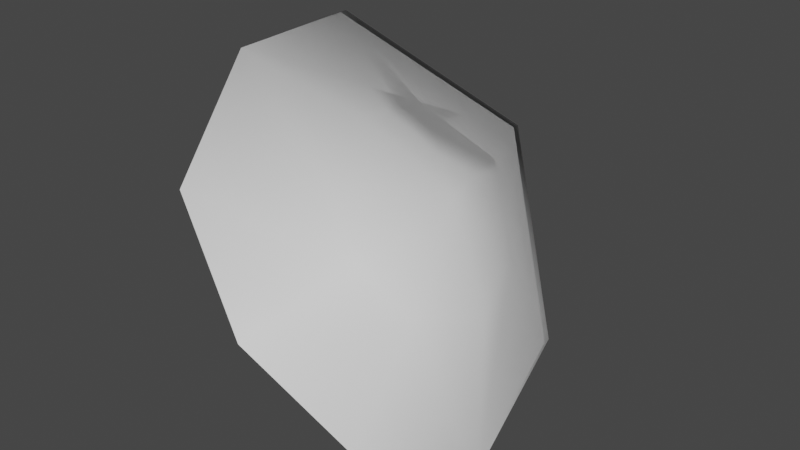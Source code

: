 # Source: fe_fruit_stem_leaf_04-2.blend  (saved by Blender 3.0.42; exported with 4.5.12 LTS)
import bpy
from mathutils import Matrix  # noqa: F401  (used for matrix-valued properties, if any)

bpy.ops.wm.read_factory_settings(use_empty=True)
scene = bpy.context.scene
scene.name = 'Scene'

# ---- collections
col_collection = bpy.data.collections.new('Collection'); scene.collection.children.link(col_collection)

# ---- materials (node trees are filled in below, after node groups)
mat_material = bpy.data.materials.new('Material')
mat_material.alpha_threshold = 0.0
mat_material.use_transparent_shadow = False
mat_material.line_color = (0.0, 0.0, 0.0, 1.0)

# ---- material node trees
mat_material.use_nodes = True; mat_material.node_tree.nodes.clear()
_N = mat_material.node_tree.nodes; _L = mat_material.node_tree.links
n0 = _N.new('ShaderNodeOutputMaterial'); n0.name = 'Material Output'; n0.location = (300, 300)
n1 = _N.new('ShaderNodeBsdfPrincipled'); n1.name = 'Principled BSDF'; n1.location = (10, 300)
n1.distribution = 'GGX'
n1.subsurface_method = 'RANDOM_WALK_SKIN'
n1.inputs[2].default_value = 0.4
n1.inputs[3].default_value = 1.45
n1.inputs[27].default_value = (0.0, 0.0, 0.0, 1.0)
n1.inputs[28].default_value = 1.0
_L.new(n1.outputs[0], n0.inputs[0])
n0.is_active_output = True

# ---- world
world_world = bpy.data.worlds.new('World'); scene.world = world_world
world_world.use_nodes = True; world_world.node_tree.nodes.clear()
_N = world_world.node_tree.nodes; _L = world_world.node_tree.links
n0 = _N.new('ShaderNodeOutputWorld'); n0.name = 'World Output'; n0.location = (300, 300)
n1 = _N.new('ShaderNodeBackground'); n1.name = 'Background'; n1.location = (10, 300)
n1.inputs[0].default_value = (0.05088, 0.05088, 0.05088, 1.0)
_L.new(n1.outputs[0], n0.inputs[0])
n0.is_active_output = True
world_world.color = (0.05088, 0.05088, 0.05088)
world_world.use_sun_shadow = False
world_world.sun_shadow_jitter_overblur = 0.0

# ---- meshes
me_fe_earth2_m_gmdl_007 = bpy.data.meshes.new('FE_earth2_M.gmdl.007')
me_fe_earth2_m_gmdl_007.from_pydata([(0.1795, -0.152, -0.1851), (0.0005752, -0.1481, -0.2622), (0.0005752, -0.038, -0.1379), (0.09498, -0.02997, -0.0993), (-0.1783, -0.152, -0.1851), (-0.09186, -0.02997, -0.0993), (-0.2541, -0.1571, -7.837e-09), (-0.1321, -0.03774, 4.702e-09), (-0.1805, -0.1132, 0.176), (-0.09385, -0.02086, 0.09115), (0.0005752, -0.1481, 0.257), (0.0005752, -0.02859, 0.1328), (0.1766, -0.1132, 0.176), (0.09349, -0.02086, 0.09115), (0.2508, -0.1571, -7.837e-09), (0.1325, -0.03774, 4.702e-09), (0.001572, 0.03657, 1.959e-10), (0.1795, -0.1455, -0.1851), (0.09498, -0.02353, -0.0993), (0.0005752, -0.03156, -0.1372), (0.0005752, -0.1416, -0.2614), (-0.09187, -0.02353, -0.0993), (-0.1783, -0.1455, -0.1851), (-0.1321, -0.0313, 4.702e-09), (-0.2541, -0.1506, -7.837e-09), (-0.09385, -0.01442, 0.09115), (-0.1805, -0.1068, 0.176), (0.0005752, -0.02215, 0.1336), (0.0005752, -0.1416, 0.2578), (0.09349, -0.01442, 0.09115), (0.1766, -0.1068, 0.176), (0.1325, -0.0313, 4.702e-09), (0.2508, -0.1506, -7.837e-09), (0.001572, 0.0388, -1.959e-10)], [], [(1, 2, 0), (0, 2, 3), (1, 4, 2), (4, 5, 2), (4, 6, 5), (6, 7, 5), (6, 8, 7), (8, 9, 7), (10, 11, 8), (8, 11, 9), (10, 12, 11), (12, 13, 11), (14, 15, 12), (12, 15, 13), (14, 0, 15), (0, 3, 15), (3, 2, 16), (2, 5, 16), (5, 7, 16), (7, 9, 16), (9, 11, 16), (11, 13, 16), (13, 15, 16), (15, 3, 16), (20, 17, 19), (17, 18, 19), (20, 19, 22), (19, 21, 22), (22, 21, 24), (21, 23, 24), (24, 23, 26), (23, 25, 26), (28, 26, 27), (26, 25, 27), (28, 27, 30), (27, 29, 30), (32, 30, 31), (30, 29, 31), (32, 31, 17), (31, 18, 17), (18, 33, 19), (19, 33, 21), (21, 33, 23), (23, 33, 25), (25, 33, 27), (27, 33, 29), (29, 33, 31), (31, 33, 18)])
me_fe_earth2_m_gmdl_007.polygons.foreach_set('use_smooth', [True] * 48)
_uv = me_fe_earth2_m_gmdl_007.uv_layers.new(name='UVMap')
_uv.uv.foreach_set('vector', [0.1389, 0.5088, 0.1889, 0.6256, 0.3425, 0.5065, 0.3425, 0.5065, 0.1889, 0.6256, 0.2953, 0.6243, 0.1389, 0.5088, 0.004673, 0.6545, 0.1889, 0.6256, 0.004673, 0.6545, 0.1145, 0.7017, 0.1889, 0.6256, 0.004673, 0.6545, 0.007054, 0.8581, 0.1145, 0.7017, 0.007054, 0.8581, 0.1157, 0.8081, 0.1145, 0.7017, 0.007054, 0.8581, 0.147, 0.9958, 0.1157, 0.8081, 0.147, 0.9958, 0.1919, 0.8825, 0.1157, 0.8081, 0.3483, 0.998, 0.2983, 0.8813, 0.147, 0.9958, 0.147, 0.9958, 0.2983, 0.8813, 0.1919, 0.8825, 0.3483, 0.998, 0.4905, 0.8523, 0.2983, 0.8813, 0.4905, 0.8523, 0.3727, 0.8051, 0.2983, 0.8813, 0.4881, 0.6487, 0.3714, 0.6987, 0.4905, 0.8523, 0.4905, 0.8523, 0.3714, 0.6987, 0.3727, 0.8051, 0.4881, 0.6487, 0.3425, 0.5065, 0.3714, 0.6987, 0.3425, 0.5065, 0.2953, 0.6243, 0.3714, 0.6987, 0.2953, 0.6243, 0.1889, 0.6256, 0.2436, 0.7534, 0.1889, 0.6256, 0.1145, 0.7017, 0.2436, 0.7534, 0.1145, 0.7017, 0.1157, 0.8081, 0.2436, 0.7534, 0.1157, 0.8081, 0.1919, 0.8825, 0.2436, 0.7534, 0.1919, 0.8825, 0.2983, 0.8813, 0.2436, 0.7534, 0.2983, 0.8813, 0.3727, 0.8051, 0.2436, 0.7534, 0.3727, 0.8051, 0.3714, 0.6987, 0.2436, 0.7534, 0.3714, 0.6987, 0.2953, 0.6243, 0.2436, 0.7534, 0.1389, 0.01132, 0.3425, 0.008939, 0.1889, 0.128, 0.3425, 0.008939, 0.2953, 0.1268, 0.1889, 0.128, 0.1389, 0.01132, 0.1889, 0.128, 0.004673, 0.157, 0.1889, 0.128, 0.1145, 0.2042, 0.004673, 0.157, 0.004673, 0.157, 0.1145, 0.2042, 0.007054, 0.3605, 0.1145, 0.2042, 0.1157, 0.3106, 0.007054, 0.3605, 0.007054, 0.3605, 0.1157, 0.3106, 0.147, 0.4982, 0.1157, 0.3106, 0.1919, 0.385, 0.147, 0.4982, 0.3483, 0.5004, 0.147, 0.4982, 0.2983, 0.3837, 0.147, 0.4982, 0.1919, 0.385, 0.2983, 0.3837, 0.3483, 0.5004, 0.2983, 0.3837, 0.4905, 0.3548, 0.2983, 0.3837, 0.3727, 0.3076, 0.4905, 0.3548, 0.4881, 0.1512, 0.4905, 0.3548, 0.3714, 0.2012, 0.4905, 0.3548, 0.3727, 0.3076, 0.3714, 0.2012, 0.4881, 0.1512, 0.3714, 0.2012, 0.3425, 0.008939, 0.3714, 0.2012, 0.2953, 0.1268, 0.3425, 0.008939, 0.2953, 0.1268, 0.2436, 0.2559, 0.1889, 0.128, 0.1889, 0.128, 0.2436, 0.2559, 0.1145, 0.2042, 0.1145, 0.2042, 0.2436, 0.2559, 0.1157, 0.3106, 0.1157, 0.3106, 0.2436, 0.2559, 0.1919, 0.385, 0.1919, 0.385, 0.2436, 0.2559, 0.2983, 0.3837, 0.2983, 0.3837, 0.2436, 0.2559, 0.3727, 0.3076, 0.3727, 0.3076, 0.2436, 0.2559, 0.3714, 0.2012, 0.3714, 0.2012, 0.2436, 0.2559, 0.2953, 0.1268])
me_fe_earth2_m_gmdl_007.materials.append(mat_material)
me_fe_earth2_m_gmdl_007.use_remesh_fix_poles = True
me_fe_earth2_m_gmdl_007.use_remesh_preserve_attributes = False
me_fe_earth2_m_gmdl_007.update()

# ---- objects
ob_0_927743_l_49_9807_f_53_7002_clean_002 = bpy.data.objects.new('0,927743 L 49,9807 F 53,7002_clean.002', me_fe_earth2_m_gmdl_007)

# ---- transforms, parenting, visibility, modifiers, constraints
ob_0_927743_l_49_9807_f_53_7002_clean_002.location = (0.0, 0.0, 0.0)

# ---- collection membership
col_collection.objects.link(ob_0_927743_l_49_9807_f_53_7002_clean_002)

# ---- scene / render settings (as saved in the file)
scene.frame_start = 1; scene.frame_end = 250; scene.frame_set(1)
scene.render.engine = 'BLENDER_EEVEE_NEXT'
scene.cycles.sampling_pattern = 'TABULATED_SOBOL'
scene.cycles.use_light_tree = False
scene.view_settings.view_transform = 'Filmic'
bpy.context.view_layer.update()

# ---- added for rendering (the .blend has no active camera and no usable light): camera, sun
cam_auto = bpy.data.cameras.new('AutoCamera')
cam_auto.lens = 50.0
cam_auto.sensor_width = 36.0
cam_auto.clip_end = 1000.0
ob_auto_camera = bpy.data.objects.new('AutoCamera', cam_auto)
scene.collection.objects.link(ob_auto_camera)
ob_auto_camera.location = (0.692989, -0.892683, 0.553492)
ob_auto_camera.rotation_euler = (1.09748, -7.21219e-08, 0.694738)
scene.camera = ob_auto_camera
light_auto_sun = bpy.data.lights.new('AutoSun', 'SUN')
light_auto_sun.energy = 3.0
light_auto_sun.angle = 0.0523599
ob_auto_sun = bpy.data.objects.new('AutoSun', light_auto_sun)
scene.collection.objects.link(ob_auto_sun)
ob_auto_sun.rotation_euler = (0.872665, 0.174533, 0.523599)
bpy.context.view_layer.update()
